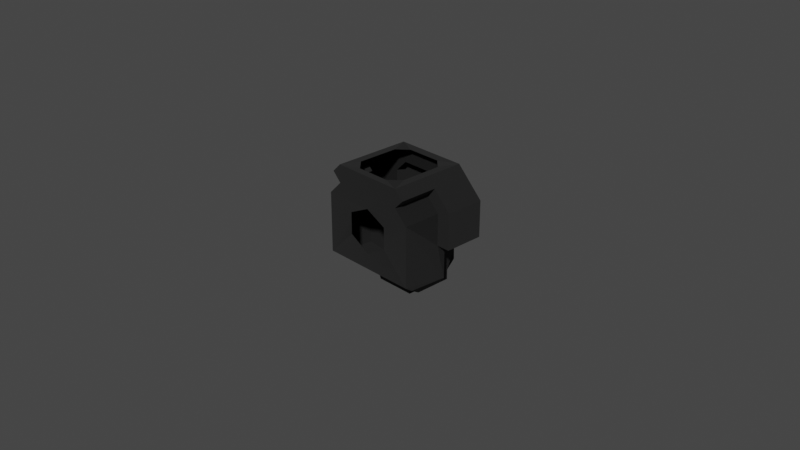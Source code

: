 # Source: landerCabinSmall.blend  (saved by Blender 3.1.7; exported with 4.5.12 LTS)
import bpy
from mathutils import Matrix  # noqa: F401  (used for matrix-valued properties, if any)

bpy.ops.wm.read_factory_settings(use_empty=True)
scene = bpy.context.scene
scene.name = 'Scene'

# ---- collections
col_collection = bpy.data.collections.new('Collection'); scene.collection.children.link(col_collection)

# ---- images (referenced by path relative to the original .blend; pixels are not part of the script)
import os
ASSET_DIR = os.environ.get("B2B_ASSET_DIR", "")  # directory of the original .blend (textures are referenced by path, not embedded)
HERE = os.path.dirname(os.path.abspath(__file__))  # packed textures are extracted next to this script under _unpacked/

def load_image(name, relpath, width, height, colorspace="sRGB"):
    """Load a texture the original file referenced (path relative to the .blend, or extracted next to this script)."""
    p = next((c for c in (os.path.join(HERE, relpath), os.path.join(ASSET_DIR, relpath)) if relpath and os.path.exists(c)), "")
    if p:
        img = bpy.data.images.load(p, check_existing=True)
        img.name = name
    else:  # same state as the original file: an image datablock whose file is absent (Cycles renders it pink)
        img = bpy.data.images.new(name, width, height)
        img.source = "FILE"
        img.filepath = "//" + (relpath or name)
    img.colorspace_settings.name = colorspace
    return img
img_ksp_s_landercan_internal_diff = load_image('ksp_s_landerCan_internal_diff', 'ksp_s_landerCan_internal_diff.dds', 1024, 1024, 'sRGB')
img_ksp_s_landercan_internal_normal = load_image('ksp_s_landerCan_internal_normal', 'ksp_s_landerCan_internal_normal.dds', 1024, 1024, 'Non-Color')

# ---- materials (node trees are filled in below, after node groups)
mat_ksp_s_landercan_internal_mat = bpy.data.materials.new('ksp_s_landerCan_internal_mat')
mat_ksp_s_landercan_internal_mat.use_transparent_shadow = False

# ---- node groups
ng_color4 = bpy.data.node_groups.new('Color4', 'ShaderNodeTree')
_s = ng_color4.interface.new_socket(name='Color', in_out='OUTPUT', socket_type='NodeSocketColor')
_s = ng_color4.interface.new_socket(name='Alpha', in_out='OUTPUT', socket_type='NodeSocketFloat')
_s = ng_color4.interface.new_socket(name='Color', in_out='INPUT', socket_type='NodeSocketColor')
_s = ng_color4.interface.new_socket(name='Alpha', in_out='INPUT', socket_type='NodeSocketFloat')
_s.min_value = 1.0
_N = ng_color4.nodes; _L = ng_color4.links
n0 = _N.new('NodeGroupInput'); n0.name = 'Group Input'; n0.location = (-403, 18)
n1 = _N.new('NodeGroupOutput'); n1.name = 'Group Output'; n1.location = (154, 24)
_L.new(n0.outputs[1], n1.inputs[1])
_L.new(n0.outputs[0], n1.inputs[0])
n1.is_active_output = True
ng_maincolor = bpy.data.node_groups.new('MainColor', 'ShaderNodeTree')
_s = ng_maincolor.interface.new_socket(name='Color', in_out='OUTPUT', socket_type='NodeSocketColor')
_s = ng_maincolor.interface.new_socket(name='Alpha', in_out='OUTPUT', socket_type='NodeSocketFloat')
_s = ng_maincolor.interface.new_socket(name='VColor', in_out='INPUT', socket_type='NodeSocketColor')
_s = ng_maincolor.interface.new_socket(name='VAlpha', in_out='INPUT', socket_type='NodeSocketFloat')
_s.min_value = 1e+04
_s = ng_maincolor.interface.new_socket(name='CColor', in_out='INPUT', socket_type='NodeSocketColor')
_s = ng_maincolor.interface.new_socket(name='CAlpha', in_out='INPUT', socket_type='NodeSocketFloat')
_s.min_value = 1.0
_s = ng_maincolor.interface.new_socket(name='TColor', in_out='INPUT', socket_type='NodeSocketColor')
_s = ng_maincolor.interface.new_socket(name='TAlpha', in_out='INPUT', socket_type='NodeSocketFloat')
_s.min_value = 1.0
_N = ng_maincolor.nodes; _L = ng_maincolor.links
n0 = _N.new('NodeGroupInput'); n0.name = 'Group Input'; n0.location = (-284, 35)
n1 = _N.new('NodeGroupOutput'); n1.name = 'Group Output'; n1.location = (332, -19)
n2 = _N.new('ShaderNodeMix'); n2.name = 'VC*CC*TC'; n2.location = (127, -33)
n2.label = 'VC*CC*TC'
n2.hide = True
n2.data_type = 'RGBA'
n2.blend_type = 'MULTIPLY'
n2.inputs[0].default_value = 1.0
n3 = _N.new('ShaderNodeMix'); n3.name = 'VC*CC'; n3.location = (-44, 33)
n3.label = 'VC*CC'
n3.hide = True
n3.data_type = 'RGBA'
n3.blend_type = 'MULTIPLY'
n3.inputs[0].default_value = 1.0
n4 = _N.new('ShaderNodeMath'); n4.name = 'VA*CA'; n4.location = (-59, -19)
n4.label = 'VA*CA'
n4.hide = True
n4.operation = 'MULTIPLY'
n4.inputs[2].default_value = 0.0
n5 = _N.new('ShaderNodeMath'); n5.name = 'VA*CA*TA'; n5.location = (130, -79)
n5.label = 'VA*CA*TA'
n5.hide = True
n5.operation = 'MULTIPLY'
n5.inputs[2].default_value = 0.0
_L.new(n0.outputs[2], n3.inputs[7])
_L.new(n0.outputs[4], n2.inputs[7])
_L.new(n2.outputs[2], n1.inputs[0])
_L.new(n3.outputs[2], n2.inputs[6])
_L.new(n0.outputs[0], n3.inputs[6])
_L.new(n0.outputs[1], n4.inputs[0])
_L.new(n0.outputs[3], n4.inputs[1])
_L.new(n4.outputs[0], n5.inputs[0])
_L.new(n0.outputs[5], n5.inputs[1])
_L.new(n5.outputs[0], n1.inputs[1])
n1.is_active_output = True
ng_standardshader = bpy.data.node_groups.new('StandardShader', 'ShaderNodeTree')
_s = ng_standardshader.interface.new_socket(name='BSDF', in_out='OUTPUT', socket_type='NodeSocketShader')
_s = ng_standardshader.interface.new_socket(name='BaseColor', in_out='INPUT', socket_type='NodeSocketColor')
_s = ng_standardshader.interface.new_socket(name='Shininess', in_out='INPUT', socket_type='NodeSocketFloat')
_s.min_value = 1e+04
_s = ng_standardshader.interface.new_socket(name='Gloss', in_out='INPUT', socket_type='NodeSocketFloat')
_s.min_value = 1e+04
_s = ng_standardshader.interface.new_socket(name='Emission', in_out='INPUT', socket_type='NodeSocketColor')
_s = ng_standardshader.interface.new_socket(name='Emission Strength', in_out='INPUT', socket_type='NodeSocketFloat')
_s.min_value = 1e+06
_s = ng_standardshader.interface.new_socket(name='Alpha', in_out='INPUT', socket_type='NodeSocketFloat')
_s.min_value = 1.0
_s = ng_standardshader.interface.new_socket(name='NormalColor', in_out='INPUT', socket_type='NodeSocketColor')
_N = ng_standardshader.nodes; _L = ng_standardshader.links
n0 = _N.new('NodeGroupOutput'); n0.name = 'Group Output'; n0.location = (555, 248)
n1 = _N.new('NodeGroupInput'); n1.name = 'Group Input'; n1.location = (-444, 74)
n2 = _N.new('ShaderNodeNormalMap'); n2.name = 'Normal Map'; n2.location = (-96, -256)
n2.hide = True
n3 = _N.new('ShaderNodeMath'); n3.name = 'Roughness'; n3.location = (-4, -2)
n3.label = 'Roughness'
n3.hide = True
n3.operation = 'SQRT'
n3.inputs[2].default_value = 0.0
n4 = _N.new('ShaderNodeMath'); n4.name = 'SpecularConv'; n4.location = (-120, 39)
n4.label = 'SpecularConv'
n4.hide = True
n4.operation = 'SQRT'
n4.inputs[2].default_value = 0.0
n5 = _N.new('ShaderNodeMath'); n5.name = 'Gloss2Rough'; n5.location = (-176, -1)
n5.label = 'Gloss2Rough'
n5.hide = True
n5.operation = 'SUBTRACT'
n5.inputs[0].default_value = 1.0
n5.inputs[2].default_value = 0.0
n6 = _N.new('ShaderNodeBsdfPrincipled'); n6.name = 'Principled BSDF'; n6.location = (226, 256)
n6.distribution = 'GGX'
n6.subsurface_method = 'BURLEY'
n6.inputs[3].default_value = 1.45
_L.new(n6.outputs[0], n0.inputs[0])
_L.new(n4.outputs[0], n6.inputs[13])
_L.new(n1.outputs[3], n6.inputs[27])
_L.new(n3.outputs[0], n6.inputs[2])
_L.new(n1.outputs[0], n6.inputs[0])
_L.new(n1.outputs[1], n4.inputs[0])
_L.new(n1.outputs[6], n2.inputs[1])
_L.new(n5.outputs[0], n3.inputs[0])
_L.new(n1.outputs[2], n5.inputs[1])
_L.new(n2.outputs[0], n6.inputs[5])
_L.new(n1.outputs[5], n6.inputs[4])
_L.new(n1.outputs[4], n6.inputs[28])
n0.is_active_output = True
ng_dxtnormal = bpy.data.node_groups.new('dxtNormal', 'ShaderNodeTree')
_s = ng_dxtnormal.interface.new_socket(name='Color', in_out='OUTPUT', socket_type='NodeSocketColor')
_s = ng_dxtnormal.interface.new_socket(name='RGB', in_out='INPUT', socket_type='NodeSocketColor')
_s = ng_dxtnormal.interface.new_socket(name='Alpha', in_out='INPUT', socket_type='NodeSocketFloat')
_s.min_value = 1e+04
_N = ng_dxtnormal.nodes; _L = ng_dxtnormal.links
n0 = _N.new('NodeReroute'); n0.name = 'Reroute'; n0.location = (396, 44)
n0.width = 100
n0.socket_idname = 'NodeSocketFloat'
n1 = _N.new('NodeReroute'); n1.name = 'Reroute.002'; n1.location = (378, 56)
n1.width = 100
n1.socket_idname = 'NodeSocketFloat'
n2 = _N.new('NodeReroute'); n2.name = 'Reroute.001'; n2.location = (376, 13)
n2.width = 100
n2.socket_idname = 'NodeSocketFloat'
n3 = _N.new('NodeGroupInput'); n3.name = 'dxtNormalInput'; n3.location = (36, 79)
n3.label = 'dxtNormalInput'
n4 = _N.new('NodeGroupOutput'); n4.name = 'dxtNormalOutput'; n4.location = (1779, 73)
n4.label = 'dxtNormalOutput'
n5 = _N.new('ShaderNodeSeparateColor'); n5.name = 'dxtNormal.separateRGB'; n5.location = (215, 54)
n5.label = 'separateRGB'
n5.width = 125
n5.hide = True
n6 = _N.new('ShaderNodeVectorMath'); n6.name = 'mul2'; n6.location = (611, 34)
n6.label = '*2'
n6.hide = True
n6.operation = 'SCALE'
n6.inputs[3].default_value = 2.0
n7 = _N.new('ShaderNodeCombineXYZ'); n7.name = 'Combine XYZ'; n7.location = (446, 34)
n7.hide = True
n8 = _N.new('ShaderNodeVectorMath'); n8.name = 'xy_dot_xy'; n8.location = (941, 34)
n8.label = 'xy . xy'
n8.hide = True
n8.operation = 'DOT_PRODUCT'
n9 = _N.new('ShaderNodeMath'); n9.name = 'subXY'; n9.location = (1106, 34)
n9.label = 'Z^2'
n9.hide = True
n9.operation = 'SUBTRACT'
n9.use_clamp = True
n9.inputs[0].default_value = 1.0
n9.inputs[2].default_value = 0.0
n10 = _N.new('ShaderNodeMath'); n10.name = 'sqrtZ2'; n10.location = (1271, 34)
n10.label = 'Z = sqrt(1-X^2-Y^2)'
n10.hide = True
n10.operation = 'SQRT'
n10.inputs[2].default_value = 0.0
n11 = _N.new('ShaderNodeCombineColor'); n11.name = 'Combine RGB'; n11.location = (1593, 53)
n11.hide = True
n12 = _N.new('ShaderNodeMath'); n12.name = 'zToBlue'; n12.location = (1436, 34)
n12.label = 'Z to Blue'
n12.hide = True
n12.operation = 'MULTIPLY_ADD'
n13 = _N.new('ShaderNodeVectorMath'); n13.name = 'sub1'; n13.location = (776, 34)
n13.label = '-1'
n13.hide = True
n13.operation = 'SUBTRACT'
n13.inputs[1].default_value = (1.0, 1.0, 0.0)
_L.new(n3.outputs[0], n5.inputs[0])
_L.new(n5.outputs[1], n0.inputs[0])
_L.new(n3.outputs[1], n2.inputs[0])
_L.new(n2.outputs[0], n1.inputs[0])
_L.new(n1.outputs[0], n11.inputs[0])
_L.new(n11.outputs[0], n4.inputs[0])
_L.new(n7.outputs[0], n6.inputs[0])
_L.new(n6.outputs[0], n13.inputs[0])
_L.new(n9.outputs[0], n10.inputs[0])
_L.new(n10.outputs[0], n12.inputs[0])
_L.new(n12.outputs[0], n11.inputs[2])
_L.new(n0.outputs[0], n7.inputs[1])
_L.new(n2.outputs[0], n7.inputs[0])
_L.new(n0.outputs[0], n11.inputs[1])
_L.new(n13.outputs[0], n8.inputs[0])
_L.new(n13.outputs[0], n8.inputs[1])
_L.new(n8.outputs[1], n9.inputs[1])
n4.is_active_output = True

# ---- material node trees
mat_ksp_s_landercan_internal_mat.use_nodes = True; mat_ksp_s_landercan_internal_mat.node_tree.nodes.clear()
_N = mat_ksp_s_landercan_internal_mat.node_tree.nodes; _L = mat_ksp_s_landercan_internal_mat.node_tree.links
n0 = _N.new('ShaderNodeVertexColor'); n0.name = 'Vertex Color'; n0.location = (-88, -138)
n0.hide = True
n1 = _N.new('ShaderNodeTexImage'); n1.name = '_MainTex'; n1.location = (-200, -238)
n1.label = '_MainTex'
n1.hide = True
n1.image = img_ksp_s_landercan_internal_diff
n2 = _N.new('ShaderNodeTexImage'); n2.name = '_BumpMap'; n2.location = (-188, -311)
n2.label = '_BumpMap'
n2.hide = True
n2.image = img_ksp_s_landercan_internal_normal
n3 = _N.new('ShaderNodeUVMap'); n3.name = 'UV Map'; n3.location = (-398, -256)
n4 = _N.new('ShaderNodeOutputMaterial'); n4.name = 'Material Output'; n4.location = (730, -26)
n5 = _N.new('ShaderNodeGroup'); n5.name = '_Color'; n5.location = (-87, -190)
n5.label = '_Color'
n5.hide = True
n5.node_tree = ng_color4
n5.inputs[0].default_value = (1.0, 1.0, 1.0, 1.0)
n5.inputs[1].default_value = 1.0
n6 = _N.new('ShaderNodeGroup'); n6.name = 'MainColor'; n6.location = (104, -41)
n6.node_tree = ng_maincolor
n7 = _N.new('ShaderNodeGroup'); n7.name = 'StandardShader'; n7.location = (489, -47)
n7.node_tree = ng_standardshader
n7.inputs[3].default_value = (0.0, 0.0, 0.0, 1.0)
n7.inputs[4].default_value = 1.0
n8 = _N.new('ShaderNodeValue'); n8.name = '_Shininess'; n8.location = (289, -30)
n8.label = '_Shininess'
n8.hide = True
n8.outputs[0].default_value = 0.5844
n9 = _N.new('ShaderNodeGroup'); n9.name = 'dxtNormal'; n9.location = (104, -318)
n9.hide = True
n9.node_tree = ng_dxtnormal
n10 = _N.new('ShaderNodeValue'); n10.name = '_Opacity'; n10.location = (277, -211)
n10.label = '_Opacity'
n10.hide = True
n10.outputs[0].default_value = 1.0
_L.new(n2.outputs[0], n9.inputs[0])
_L.new(n2.outputs[1], n9.inputs[1])
_L.new(n5.outputs[0], n6.inputs[2])
_L.new(n5.outputs[1], n6.inputs[3])
_L.new(n6.outputs[0], n7.inputs[0])
_L.new(n6.outputs[1], n7.inputs[2])
_L.new(n3.outputs[0], n1.inputs[0])
_L.new(n1.outputs[0], n6.inputs[4])
_L.new(n1.outputs[1], n6.inputs[5])
_L.new(n7.outputs[0], n4.inputs[0])
_L.new(n3.outputs[0], n2.inputs[0])
_L.new(n0.outputs[0], n6.inputs[0])
_L.new(n0.outputs[1], n6.inputs[1])
_L.new(n8.outputs[0], n7.inputs[1])
_L.new(n9.outputs[0], n7.inputs[6])
_L.new(n10.outputs[0], n7.inputs[5])
n4.is_active_output = True

# ---- world
world_world = bpy.data.worlds.new('World'); scene.world = world_world
world_world.use_nodes = True; world_world.node_tree.nodes.clear()
_N = world_world.node_tree.nodes; _L = world_world.node_tree.links
n0 = _N.new('ShaderNodeOutputWorld'); n0.name = 'World Output'; n0.location = (300, 300)
n1 = _N.new('ShaderNodeBackground'); n1.name = 'Background'; n1.location = (10, 300)
n1.inputs[0].default_value = (0.05088, 0.05088, 0.05088, 1.0)
_L.new(n1.outputs[0], n0.inputs[0])
n0.is_active_output = True
world_world.color = (0.05088, 0.05088, 0.05088)
world_world.use_sun_shadow = False
world_world.sun_shadow_jitter_overblur = 0.0

# ---- cameras
cam_camera = bpy.data.cameras.new('Camera')
cam_camera.clip_end = 100.0
cam_camera.ortho_scale = 7.314

# ---- meshes
me_obj_base = bpy.data.meshes.new('obj_base')
me_obj_base.from_pydata([(0.1897, 0.3498, 0.6), (-0.31, 0.23, 0.6), (-0.31, -0.23, 0.6), (0.19, -0.34, 0.6), (0.4, 0.0, 0.4), (0.55, 0.0, -0.1), (-0.7, -0.44, 0.3), (-0.5, 0.0, 0.5), (-0.7, 0.0, 0.3), (-0.4, -0.44, 0.6), (-0.5, 0.43, 0.5), (-0.24, -0.38, -0.75), (0.4, 0.43, 0.6), (0.31, 0.23, 0.6), (-0.19, 0.35, 0.6), (0.31, -0.23, 0.6), (-0.19, -0.34, 0.6), (-0.2384, 0.43, -0.1109), (0.2384, 0.43, -0.1109), (-0.22, 0.06, -0.76), (0.24, -0.38, -0.75), (0.22, 0.06, -0.76), (-0.4, -0.25, -0.65), (-0.4, 0.11, -0.65), (-0.22, 0.09, -0.65), (-0.24, -0.56, -0.3), (-0.4, -0.56, -0.3), (-0.4, -0.4, -0.3), (-0.24, -0.3, -0.65), (0.55, -0.1, -0.5), (0.4, -0.25, -0.1), (0.24, -0.3, -0.65), (0.24, -0.56, -0.3), (0.7, 0.0, 0.3), (0.5, 0.0, 0.5), (0.7, -0.44, 0.3), (0.4, -0.4, -0.3), (0.4, -0.3, -0.55), (0.4, -0.25, -0.65), (0.2451, -0.56, -0.57), (-0.2443, -0.56, -0.57), (0.4, -0.56, -0.3), (0.5, -0.56, 0.25), (0.37, -0.56, 0.38), (0.22, 0.09, -0.65), (-0.4, -0.3, -0.55), (-0.24, -0.3, -0.55), (0.24, -0.4, -0.3), (-0.24, -0.4, -0.3), (-0.4, -0.56, -0.1), (-0.4, -0.3, -0.65), (0.4, -0.56, -0.1), (0.5, -0.44, -0.1), (0.5, -0.56, -0.1), (0.55, -0.1, -0.1), (0.7, 0.0, -0.1), (-0.55, 0.0, -0.1), (0.7, -0.44, -0.1), (0.4, -0.44, 0.6), (-0.5, -0.44, 0.25), (0.37, -0.44, 0.38), (-0.37, -0.56, 0.38), (-0.37, -0.44, 0.38), (0.5, -0.44, 0.25), (-0.5, -0.56, 0.25), (-0.5, -0.56, -0.1), (0.24, -0.3, -0.55), (0.4, -0.3, -0.65), (0.4, 0.11, -0.65), (-0.4, 0.0, 0.4), (0.2384, 0.43, 0.1331), (-0.4, 0.43, 0.4), (-0.4, 0.43, 0.6), (0.55, 0.35, -0.4759), (0.55, 0.0, 0.25), (0.5, 0.43, 0.5), (-0.2384, 0.43, 0.1331), (-0.55, 0.0, 0.25), (-0.55, -0.1, -0.5), (-0.55, 0.35, -0.4759), (0.4, 0.43, 0.4), (-0.4, -0.25, -0.1), (-0.55, -0.1, -0.1), (-0.7, -0.44, -0.1), (-0.5, -0.44, -0.1), (-0.7, 0.0, -0.1), (-0.55, 0.43, -0.42), (0.55, 0.43, -0.42), (0.55, 0.43, 0.25), (-0.55, 0.43, 0.25), (0.0, 0.43, 0.25), (0.0, 0.43, -0.245)], [], [(74, 33, 4), (33, 34, 4), (33, 74, 55), (74, 5, 55), (8, 7, 6), (7, 9, 6), (72, 9, 7), (10, 72, 7), (13, 0, 12), (12, 0, 14), (72, 12, 14), (14, 1, 72), (13, 12, 58), (15, 13, 58), (3, 15, 58), (58, 9, 3), (9, 16, 3), (2, 16, 9), (9, 72, 2), (72, 1, 2), (39, 20, 11), (40, 39, 11), (21, 19, 11), (11, 20, 21), (24, 68, 23), (25, 48, 26), (48, 27, 26), (54, 29, 38), (30, 54, 38), (31, 21, 20), (66, 31, 20), (20, 39, 66), (39, 47, 66), (47, 39, 32), (34, 33, 58), (33, 35, 58), (34, 58, 12), (75, 34, 12), (30, 37, 36), (51, 30, 36), (41, 51, 36), (67, 37, 30), (38, 67, 30), (39, 40, 32), (40, 25, 32), (32, 25, 49), (49, 25, 26), (51, 32, 49), (49, 61, 51), (61, 43, 51), (41, 32, 51), (64, 61, 49), (65, 64, 49), (43, 42, 51), (51, 42, 53), (19, 24, 28), (44, 21, 31), (44, 24, 19, 21), (27, 48, 45), (48, 46, 45), (47, 32, 36), (32, 41, 36), (11, 28, 46), (46, 40, 11), (48, 40, 46), (25, 40, 48), (28, 11, 19), (27, 81, 26), (81, 49, 26), (45, 81, 27), (22, 81, 45), (50, 22, 45), (53, 52, 51), (52, 30, 51), (54, 30, 52), (57, 54, 52), (54, 57, 5), (57, 55, 5), (77, 8, 56), (8, 85, 56), (8, 77, 7), (77, 69, 7), (52, 63, 57), (63, 35, 57), (63, 60, 35), (60, 58, 35), (62, 59, 9), (59, 6, 9), (6, 59, 83), (59, 84, 83), (60, 43, 62), (43, 61, 62), (62, 61, 59), (61, 64, 59), (52, 53, 63), (53, 42, 63), (59, 64, 84), (64, 65, 84), (63, 42, 60), (42, 43, 60), (60, 62, 9, 58), (50, 45, 28), (45, 46, 28), (37, 67, 66), (67, 31, 66), (37, 66, 36), (66, 47, 36), (31, 38, 44), (38, 68, 44), (22, 50, 28, 24, 23), (38, 31, 67), (7, 69, 10), (69, 71, 10), (89, 71, 77), (71, 69, 77), (76, 90, 89), (71, 89, 90, 88), (80, 71, 88), (80, 10, 71), (75, 10, 80), (72, 10, 75), (12, 72, 75), (87, 73, 88), (88, 5, 74), (54, 5, 73, 29), (4, 34, 80), (34, 75, 80), (77, 56, 89), (56, 78, 89), (86, 89, 78), (79, 86, 78), (82, 78, 56), (88, 74, 80), (74, 4, 80), (22, 23, 78), (73, 68, 38, 29), (78, 82, 81), (22, 78, 81), (84, 81, 83), (81, 82, 83), (83, 82, 56), (85, 83, 56), (84, 65, 81), (65, 49, 81), (6, 83, 8), (83, 85, 8), (33, 55, 35), (55, 57, 35), (73, 5, 88), (68, 24, 44), (86, 79, 23, 68, 73, 87), (23, 79, 78), (18, 91, 17, 86, 87), (70, 18, 87, 88), (70, 88, 90), (17, 76, 89, 86)])
_uv = me_obj_base.uv_layers.new(name='UVMap')
_uv.uv.foreach_set('vector', [0.3667, 0.9109, 0.3277, 0.924, 0.4058, 0.9498, 0.3277, 0.924, 0.3799, 0.9759, 0.4058, 0.9498, 0.3277, 0.924, 0.3667, 0.9109, 0.3274, 0.82, 0.3667, 0.9109, 0.3664, 0.8199, 0.3274, 0.82, 0.6184, 0.1801, 0.5332, 0.1801, 0.6184, 0.04761, 0.5332, 0.1801, 0.4906, 0.04761, 0.6184, 0.04761, 0.4906, 0.3095, 0.4906, 0.04761, 0.5332, 0.1801, 0.5332, 0.3095, 0.4906, 0.3095, 0.5332, 0.1801, 0.2829, 0.2643, 0.295, 0.2764, 0.2498, 0.3095, 0.2498, 0.3095, 0.313, 0.2854, 0.4274, 0.2854, 0.4906, 0.3095, 0.2498, 0.3095, 0.4274, 0.2854, 0.4455, 0.2764, 0.4575, 0.2643, 0.4906, 0.3095, 0.2769, 0.2493, 0.2498, 0.3095, 0.2498, 0.04761, 0.2769, 0.1108, 0.2769, 0.2493, 0.2498, 0.04761, 0.295, 0.08373, 0.2829, 0.09578, 0.2498, 0.04761, 0.2498, 0.04761, 0.4906, 0.04761, 0.313, 0.07771, 0.4906, 0.04761, 0.4274, 0.07771, 0.313, 0.07771, 0.4575, 0.09578, 0.4485, 0.08373, 0.4906, 0.04761, 0.4906, 0.04761, 0.4906, 0.3095, 0.4636, 0.1108, 0.4906, 0.3095, 0.4636, 0.2493, 0.4636, 0.1108, 0.1545, 0.7291, 0.1545, 0.753, 0.04246, 0.753, 0.04246, 0.7291, 0.1545, 0.7291, 0.04246, 0.753, 0.1787, 0.836, 0.01826, 0.8359, 0.1785, 0.8211, 0.1785, 0.8211, 0.1945, 0.8211, 0.1787, 0.836, 0.655, 0.6728, 0.6483, 0.6829, 0.6483, 0.6279, 0.7668, 0.9974, 0.8366, 0.9974, 0.7668, 0.9276, 0.8366, 0.9974, 0.8366, 0.9276, 0.7668, 0.9276, 0.9705, 0.1845, 0.8405, 0.1845, 0.7582, 0.09263, 0.9965, 0.09263, 0.9705, 0.1845, 0.7582, 0.09263, 0.7214, 0.4877, 0.1787, 0.836, 0.7552, 0.4481, 0.7395, 0.5235, 0.7394, 0.4876, 0.8113, 0.4946, 0.8113, 0.4946, 0.8114, 0.5557, 0.7395, 0.5235, 0.8114, 0.5557, 0.7756, 0.6133, 0.7395, 0.5235, 0.7756, 0.6133, 0.8114, 0.5557, 0.8331, 0.6131, 0.2073, 0.1801, 0.1221, 0.1801, 0.2498, 0.04761, 0.1221, 0.1801, 0.1221, 0.04761, 0.2498, 0.04761, 0.2073, 0.1801, 0.2498, 0.04761, 0.2498, 0.3095, 0.2073, 0.3095, 0.2073, 0.1801, 0.2498, 0.3095, 0.322, 0.796, 0.3046, 0.96, 0.2677, 0.8691, 0.2091, 0.7966, 0.322, 0.796, 0.2677, 0.8691, 0.2094, 0.8694, 0.2091, 0.7966, 0.2677, 0.8691, 0.3048, 0.9964, 0.3046, 0.96, 0.322, 0.796, 0.323, 0.9963, 0.3048, 0.9964, 0.322, 0.796, 0.6213, 0.6369, 0.5403, 0.6369, 0.6213, 0.6861, 0.5403, 0.6369, 0.5403, 0.6861, 0.6213, 0.6861, 0.6503, 0.715, 0.5114, 0.715, 0.4651, 0.7727, 0.4651, 0.7727, 0.5114, 0.715, 0.4651, 0.715, 0.6965, 0.7727, 0.6503, 0.715, 0.4651, 0.7727, 0.4651, 0.7727, 0.5259, 0.9117, 0.6965, 0.7727, 0.5259, 0.9117, 0.6358, 0.9117, 0.6965, 0.7727, 0.6965, 0.715, 0.6503, 0.715, 0.6965, 0.7727, 0.4362, 0.8741, 0.4738, 0.9117, 0.4651, 0.7727, 0.4362, 0.7728, 0.4362, 0.8741, 0.4651, 0.7727, 0.6358, 0.9117, 0.7255, 0.8741, 0.6965, 0.7727, 0.6965, 0.7727, 0.7255, 0.8741, 0.7255, 0.7728, 0.9972, 0.8456, 0.9624, 0.8456, 0.9406, 0.7107, 0.8709, 0.6492, 0.836, 0.6492, 0.8926, 0.5143, 0.8709, 0.6492, 0.9624, 0.8456, 0.01826, 0.8359, 0.836, 0.6492, 0.8366, 0.9276, 0.8366, 0.9974, 0.954, 0.9276, 0.8366, 0.9974, 0.954, 0.9974, 0.954, 0.9276, 0.8367, 0.9975, 0.7669, 0.9975, 0.8367, 0.9277, 0.7669, 0.9975, 0.7669, 0.9277, 0.8367, 0.9277, 0.7684, 0.4524, 0.7395, 0.4882, 0.7393, 0.5242, 0.7393, 0.5242, 0.811, 0.5568, 0.8113, 0.4957, 0.7749, 0.6141, 0.811, 0.5568, 0.7393, 0.5242, 0.8323, 0.6144, 0.811, 0.5568, 0.7749, 0.6141, 0.9406, 0.7107, 0.1785, 0.8211, 0.9972, 0.8456, 0.267, 0.8686, 0.3216, 0.7957, 0.2088, 0.8687, 0.3216, 0.7957, 0.2087, 0.7958, 0.2088, 0.8687, 0.3036, 0.9596, 0.3216, 0.7957, 0.267, 0.8686, 0.3218, 0.996, 0.3216, 0.7957, 0.3036, 0.9596, 0.3036, 0.996, 0.3218, 0.996, 0.3036, 0.9596, 0.2089, 0.7602, 0.2526, 0.7599, 0.2091, 0.7966, 0.2526, 0.7599, 0.322, 0.796, 0.2091, 0.7966, 0.3763, 0.7411, 0.322, 0.796, 0.2526, 0.7599, 0.2522, 0.6871, 0.3763, 0.7411, 0.2526, 0.7599, 0.3763, 0.7411, 0.2522, 0.6871, 0.4127, 0.7409, 0.2522, 0.6871, 0.4124, 0.6863, 0.4127, 0.7409, 0.3666, 0.911, 0.3276, 0.924, 0.3667, 0.82, 0.3276, 0.924, 0.3276, 0.82, 0.3667, 0.82, 0.3276, 0.924, 0.3666, 0.911, 0.3796, 0.976, 0.3666, 0.911, 0.4057, 0.95, 0.3796, 0.976, 0.4323, 0.7905, 0.4323, 0.8933, 0.3736, 0.7905, 0.4323, 0.8933, 0.3736, 0.908, 0.3736, 0.7905, 0.4323, 0.8933, 0.4705, 0.9314, 0.3736, 0.908, 0.4705, 0.9314, 0.4617, 0.9961, 0.3736, 0.908, 0.6878, 0.9314, 0.726, 0.8933, 0.6966, 0.9961, 0.726, 0.8933, 0.7847, 0.908, 0.6966, 0.9961, 0.7847, 0.908, 0.726, 0.8933, 0.7847, 0.7905, 0.726, 0.8933, 0.726, 0.7905, 0.7847, 0.7905, 0.2411, 0.0223, 0.2411, 0.002182, 0.3686, 0.0223, 0.2411, 0.002182, 0.3685, 0.002183, 0.3686, 0.0223, 0.4289, 0.04242, 0.4289, 0.002179, 0.4906, 0.04241, 0.4289, 0.002179, 0.4906, 0.002174, 0.4906, 0.04241, 0.001744, 0.0424, 0.001748, 0.002161, 0.1191, 0.04241, 0.001748, 0.002161, 0.1191, 0.002172, 0.1191, 0.04241, 0.4906, 0.04241, 0.4906, 0.002174, 0.6079, 0.0424, 0.4906, 0.002174, 0.6079, 0.002161, 0.6079, 0.0424, 0.1191, 0.04241, 0.1191, 0.002172, 0.1808, 0.04242, 0.1191, 0.002172, 0.1808, 0.002178, 0.1808, 0.04242, 0.5233, 0.9138, 0.6349, 0.9314, 0.6966, 0.9961, 0.4617, 0.9961, 0.9977, 0.9277, 0.954, 0.9276, 0.9976, 0.9974, 0.954, 0.9276, 0.954, 0.9974, 0.9976, 0.9974, 0.9542, 0.9277, 0.9978, 0.9277, 0.9542, 0.9975, 0.9978, 0.9277, 0.9978, 0.9975, 0.9542, 0.9975, 0.9542, 0.9277, 0.9542, 0.9975, 0.8367, 0.9277, 0.9542, 0.9975, 0.8367, 0.9975, 0.8367, 0.9277, 0.7689, 0.6346, 0.7689, 0.6279, 0.6549, 0.6347, 0.7689, 0.6279, 0.6482, 0.6279, 0.6549, 0.6347, 0.3218, 0.996, 0.3036, 0.996, 0.769, 0.6816, 0.655, 0.6728, 0.6483, 0.6279, 0.7689, 0.6279, 0.7689, 0.6346, 0.7857, 0.6279, 0.6851, 0.1867, 0.6851, 0.2342, 0.5409, 0.1868, 0.6851, 0.2342, 0.5409, 0.2342, 0.5409, 0.1868, 0.5409, 0.3053, 0.5409, 0.2342, 0.6851, 0.3053, 0.5409, 0.2342, 0.6851, 0.2342, 0.6851, 0.3053, 0.5135, 0.5309, 0.3702, 0.4149, 0.5358, 0.5202, 0.4906, 0.3697, 0.5358, 0.4149, 0.3702, 0.4149, 0.2047, 0.4149, 0.2498, 0.3697, 0.4906, 0.3697, 0.2047, 0.4149, 0.2498, 0.3697, 0.5207, 0.3396, 0.4906, 0.3697, 0.2197, 0.3396, 0.5207, 0.3396, 0.2498, 0.3697, 0.4906, 0.3095, 0.5207, 0.3396, 0.2197, 0.3396, 0.2498, 0.3095, 0.4906, 0.3095, 0.2197, 0.3396, 0.5409, 0.53, 0.5845, 0.5434, 0.5845, 0.4428, 0.5409, 0.4227, 0.6851, 0.4227, 0.6851, 0.3053, 0.9705, 0.1845, 0.4127, 0.7409, 0.5677, 0.5568, 0.8405, 0.1845, 0.6851, 0.2342, 0.6851, 0.1868, 0.5409, 0.2342, 0.6851, 0.1868, 0.5409, 0.1868, 0.5409, 0.2342, 0.6851, 0.3053, 0.6852, 0.4227, 0.5409, 0.3053, 0.6852, 0.4227, 0.5846, 0.4428, 0.541, 0.4227, 0.541, 0.53, 0.541, 0.4227, 0.5846, 0.4428, 0.5846, 0.5434, 0.541, 0.53, 0.5846, 0.4428, 0.7187, 0.4428, 0.5846, 0.4428, 0.6852, 0.4227, 0.5409, 0.3053, 0.6851, 0.3053, 0.5409, 0.2342, 0.6851, 0.3053, 0.6851, 0.2342, 0.5409, 0.2342, 0.769, 0.6279, 0.6483, 0.6279, 0.7187, 0.5568, 0.5677, 0.5568, 0.6482, 0.6279, 0.7689, 0.6279, 0.7186, 0.5568, 0.8405, 0.09263, 0.9705, 0.09263, 0.9965, 0.000719, 0.7582, 0.000719, 0.8405, 0.09263, 0.9965, 0.000719, 0.2523, 0.7594, 0.3216, 0.7957, 0.2522, 0.6865, 0.3216, 0.7957, 0.3761, 0.741, 0.2522, 0.6865, 0.2522, 0.6865, 0.3761, 0.741, 0.4125, 0.7409, 0.4124, 0.6863, 0.2522, 0.6865, 0.4125, 0.7409, 0.2523, 0.7594, 0.2086, 0.7594, 0.3216, 0.7957, 0.2086, 0.7594, 0.2087, 0.7958, 0.3216, 0.7957, 0.6184, 0.04761, 0.7388, 0.04761, 0.6184, 0.1801, 0.7388, 0.04761, 0.7388, 0.1801, 0.6184, 0.1801, 0.1221, 0.1801, 0.001709, 0.1801, 0.1221, 0.04761, 0.001709, 0.1801, 0.00171, 0.04761, 0.1221, 0.04761, 0.5677, 0.5568, 0.4127, 0.7409, 0.5409, 0.4227, 0.6483, 0.6829, 0.655, 0.6728, 0.6549, 0.6728, 0.541, 0.53, 0.5846, 0.5434, 0.6483, 0.6279, 0.6482, 0.6279, 0.5677, 0.5568, 0.5409, 0.53, 0.6483, 0.6279, 0.5678, 0.5568, 0.7187, 0.5568, 0.227, 0.6059, 0.3702, 0.6059, 0.5135, 0.6059, 0.5358, 0.6165, 0.2047, 0.6165, 0.227, 0.5309, 0.227, 0.6059, 0.2047, 0.6165, 0.2047, 0.5202, 0.227, 0.5309, 0.2047, 0.5202, 0.3702, 0.4149, 0.5135, 0.6059, 0.5135, 0.5309, 0.5358, 0.5202, 0.5358, 0.6165])
me_obj_base.materials.append(mat_ksp_s_landercan_internal_mat)
me_obj_base.use_remesh_fix_poles = True
me_obj_base.use_remesh_preserve_attributes = False
me_obj_base.update()
me_obj_base.normals_split_custom_set([tuple(v) for v in zip(*[iter([0.0, -1.0, 0.0, 0.0, -1.0, 0.0, 0.0, -1.0, 0.0, 0.0, -1.0, 0.0, 0.0, -1.0, 0.0, 0.0, -1.0, 0.0, 0.0, -1.0, 0.0, 0.0, -1.0, 0.0, 0.0, -1.0, 0.0, 0.0, -1.0, 0.0, 0.0, -1.0, 0.0, 0.0, -1.0, 0.0, 0.7071, 0.0, -0.7071, 0.7071, 0.0, -0.7071, 0.7071, 0.0, -0.7071, 0.7071, 0.0, -0.7071, 0.7071, 0.0, -0.7071, 0.7071, 0.0, -0.7071, 0.7071, 0.0, -0.7071, 0.7071, 0.0, -0.7071, 0.7071, 0.0, -0.7071, 0.7071, 0.0, -0.7071, 0.7071, 0.0, -0.7071, 0.7071, 0.0, -0.7071, -2.138e-07, 0.0, -1.0, -2.138e-07, 0.0, -1.0, -2.138e-07, 0.0, -1.0, 0.0, 0.0, -1.0, 0.0, 0.0, -1.0, 0.0, 0.0, -1.0, 0.0, 0.0, -1.0, 0.0, 0.0, -1.0, 0.0, 0.0, -1.0, 0.0, 0.0, -1.0, 0.0, 0.0, -1.0, 0.0, 0.0, -1.0, -1.522e-06, 0.0, -1.0, -1.522e-06, 0.0, -1.0, -1.522e-06, 0.0, -1.0, 1.44e-06, 0.0, -1.0, 1.44e-06, 0.0, -1.0, 1.44e-06, 0.0, -1.0, 0.0, 0.0, -1.0, 0.0, 0.0, -1.0, 0.0, 0.0, -1.0, 0.0, 0.0, -1.0, 0.0, 0.0, -1.0, 0.0, 0.0, -1.0, 0.0, 0.0, -1.0, 0.0, 0.0, -1.0, 0.0, 0.0, -1.0, -2.123e-07, 0.0, -1.0, -2.123e-07, 0.0, -1.0, -2.123e-07, 0.0, -1.0, 0.0, 0.0, -1.0, 0.0, 0.0, -1.0, 0.0, 0.0, -1.0, 0.0, 0.0, -1.0, 0.0, 0.0, -1.0, 0.0, 0.0, -1.0, 0.0, 0.7071, 0.7071, 0.0, 0.7071, 0.7071, 0.0, 0.7071, 0.7071, 0.0, 0.7071, 0.7071, 0.0, 0.7071, 0.7071, 0.0, 0.7071, 0.7071, 5.762e-05, 0.2682, 0.9634, -7.378e-06, 0.2681, 0.9634, -3.125e-05, 0.2681, 0.9634, -3.45e-05, 0.2681, 0.9634, 8.86e-06, 0.2681, 0.9634, 2.585e-05, 0.2681, 0.9634, 0.0, 0.0, 1.0, 0.0, 0.0, 1.0, 0.0, 0.0, 1.0, 0.0, 0.0, 1.0, 0.0, 0.0, 1.0, 0.0, 0.0, 1.0, 0.0, 0.0, 1.0, 0.0, 0.0, 1.0, 0.0, 0.0, 1.0, -0.7071, 0.7071, 0.0, -0.7071, 0.7071, 0.0, -0.7071, 0.7071, 0.0, -0.7071, 0.7071, 0.0, -0.7071, 0.7071, 0.0, -0.7071, 0.7071, 0.0, -0.9978, -0.04389, 0.04943, -0.9836, 0.1599, -0.08333, -0.997, -0.05177, 0.05832, -1.0, 0.0, 0.0, -1.0, -0.003542, -0.001038, -1.0, 0.0, 0.0, -1.0, -2.54e-05, 1.559e-05, -1.0, -2.572e-05, 1.477e-05, -1.0, -2.388e-05, 1.939e-05, -1.0, 1.263e-05, 4.92e-06, -1.0, 1.268e-05, 4.807e-06, -1.0, 1.231e-05, 5.74e-06, -1.0, -9.686e-08, -2.428e-05, -1.0, 0.0, -2.428e-05, -1.0, 8.973e-07, -2.428e-05, -0.7071, 0.0, -0.7071, -0.7071, 0.0, -0.7071, -0.7071, 0.0, -0.7071, -0.7071, 0.0, -0.7071, -0.7071, 0.0, -0.7071, -0.7071, 0.0, -0.7071, -0.7071, 0.0, -0.7071, -0.7071, 0.0, -0.7071, -0.7071, 0.0, -0.7071, -0.7071, 0.0, -0.7071, -0.7071, 0.0, -0.7071, -0.7071, 0.0, -0.7071, -1.0, 0.0, 0.0, -1.0, 0.0, 0.0, -1.0, 0.0, 0.0, -1.0, 0.0, 0.0, -1.0, 0.0, 0.0, -1.0, 0.0, 0.0, -1.0, 0.0, 0.0, -1.0, 0.0, 0.0, -1.0, 0.0, 0.0, -1.0, -5.96e-06, 0.0, -1.0, -5.96e-06, 0.0, -1.0, -5.96e-06, 0.0, -1.0, 0.0, 0.0, -1.0, 0.0, 0.0, -1.0, 0.0, 0.0, 0.0, 1.0, 0.0, 0.0, 1.0, 0.0, 0.0, 1.0, 0.0, 0.0, 1.0, 0.0, 0.0, 1.0, 0.0, 0.0, 1.0, 0.0, 0.0, 1.0, -1.552e-07, 0.0, 1.0, -1.552e-07, 0.0, 1.0, -1.552e-07, 0.0, 1.0, 0.0, 0.0, 1.0, 0.0, 0.0, 1.0, 0.0, 0.0, 1.0, 3.725e-07, 0.0, 1.0, 3.725e-07, 0.0, 1.0, 3.725e-07, 0.0, 1.0, -1.552e-07, 0.0, 1.0, -1.552e-07, 0.0, 1.0, -1.552e-07, 0.0, 1.0, 8.39e-08, 0.0, 1.0, 8.39e-08, 0.0, 1.0, 8.39e-08, 0.0, 1.0, 0.0, 0.0, 1.0, 0.0, 0.0, 1.0, 0.0, 0.0003546, 1.0, 0.0003224, 0.0003547, 1.0, 0.0003224, 0.0, 1.0, -1.274e-07, 0.0003547, 1.0, 0.0003225, 0.0003547, 1.0, 0.0003225, 0.0, 1.0, 0.0, 0.0, 1.0, -1.274e-07, 0.0005241, 1.0, -0.0004193, 0.0, 1.0, -1.274e-07, 0.0, 1.0, 0.0, 0.0005241, 1.0, -0.0004192, 0.0005241, 1.0, -0.0004193, 1.0, -3.444e-05, 1.524e-05, 1.0, -3.608e-05, 9.252e-06, 1.0, -3.702e-05, 5.826e-06, -1.0, -3.569e-05, 1.049e-05, -1.0, -3.683e-05, 6.319e-06, -1.0, -3.623e-05, 8.55e-06, -0.005098, -0.947, 0.3211, 0.005098, -0.947, 0.3211, -0.2461, -0.9361, 0.2514, -0.00149, -0.979, 0.2039, 0.0, 0.9285, 0.3714, 0.0, 0.9285, 0.3714, 0.0, 0.9285, 0.3714, 0.0, 0.9285, 0.3714, 0.0, 0.9285, 0.3714, 0.0, 0.9285, 0.3714, 0.0, 0.0, 1.0, 0.0, 0.0, 1.0, 0.0, 0.0, 1.0, 0.0, 0.0, 1.0, 0.0, 0.0, 1.0, 0.0, 0.0, 1.0, 1.0, -0.003302, 0.0008254, 1.0, -0.003535, 0.0008836, 1.0, 0.0, 0.0, 1.0, -1.679e-05, -4.17e-06, 1.0, -0.000826, 0.0005579, 1.0, 3.058e-05, -1.483e-05, 1.0, -0.001156, 0.0007823, 1.0, -0.0007773, 0.000541, 1.0, -2.111e-05, -8.484e-06, 1.0, -0.001145, 0.0007615, 1.0, -0.0007987, 0.0005417, 1.0, -0.001145, 0.0007615, 0.9975, -0.07022, 0.0023, 0.9659, 0.1453, 0.2144, 0.9947, -0.003412, 0.1025, 1.0, 0.0, 0.0, 1.0, 0.0, 0.0, 1.0, 0.0, 0.0, 1.0, 0.0, 0.0, 1.0, 0.0, 0.0, 1.0, 0.0, 0.0, 1.0, 0.0, 0.0, 1.0, 0.0, 0.0, 1.0, 0.0, 0.0, 1.0, -1.084e-06, 0.0, 1.0, -1.084e-06, 0.0, 1.0, -1.084e-06, 0.0, 1.0, 0.0, 0.0, 1.0, 0.0, 0.0, 1.0, 0.0, 0.0, 0.0, 0.0, 1.0, 0.0, 0.0, 1.0, 0.0, 0.0, 1.0, -1.202e-07, 0.0, 1.0, -1.202e-07, 0.0, 1.0, -1.202e-07, 0.0, 1.0, 8.564e-08, 0.0, 1.0, 8.564e-08, 0.0, 1.0, 8.564e-08, 0.0, 1.0, 0.0, 0.0, 1.0, 0.0, 0.0, 1.0, 0.0, 0.0, 1.0, -4.967e-07, 0.0, 1.0, -4.967e-07, 0.0, 1.0, -4.967e-07, 0.0, 1.0, 0.0, 0.0, 1.0, 0.0, 0.0, 1.0, 0.0, 0.0, 1.0, 0.0, -1.0, 0.0, 0.0, -1.0, 0.0, 0.0, -1.0, 0.0, 0.0, -1.0, 0.0, 0.0, -1.0, 0.0, 0.0, -1.0, 0.0, 0.0, -1.0, 0.0, 0.0, -1.0, 0.0, 0.0, -1.0, 0.0, 0.0, -1.0, 0.0, 0.0, -1.0, 0.0, 0.0, -1.0, 0.0, 0.0, 1.0, 0.0, 0.0, 1.0, 0.0, 0.0, 1.0, 0.0, 0.0, 1.0, 0.0, 0.0, 1.0, 0.0, 0.0, 1.0, 0.0, 0.0, 1.0, 9.17e-07, 0.0, 1.0, 9.17e-07, 0.0, 1.0, 9.17e-07, 0.0, 1.0, -3.974e-07, 0.0, 1.0, -3.974e-07, 0.0, 1.0, -3.974e-07, 0.0, 1.0, 0.0, 0.0, 1.0, 0.0, 0.0, 1.0, 0.0, 0.0, 1.0, 0.0, 0.0, 1.0, 0.0, 0.0, 1.0, 0.0, 0.0, 1.0, 0.0, 0.0, 1.0, 0.0, 0.0, 1.0, 0.0, 0.0, 1.0, 0.0, 0.0, 1.0, 0.0, 0.0, 1.0, 0.0, 0.001343, 0.001435, -1.0, 0.0009867, 0.001046, -1.0, 0.001343, 0.001435, -1.0, 0.0009869, 0.001046, -1.0, 0.0009866, 0.001046, -1.0, 0.001343, 0.001435, -1.0, 0.7071, 0.0, -0.7071, 0.7071, 0.0, -0.7071, 0.7071, 0.0, -0.7071, 0.7071, 0.0, -0.7071, 0.7071, 0.0, -0.7071, 0.7071, 0.0, -0.7071, -1.0, 0.0, 0.0, -1.0, 0.0, 0.0, -1.0, 0.0, 0.0, -1.0, 0.0, 0.0, -1.0, 0.0, 0.0, -1.0, 0.0, 0.0, 1.0, 0.0, 0.0, 1.0, 0.0, 0.0, 1.0, 0.0, 0.0, 1.0, 0.0, 0.0, 1.0, 0.0, 0.0, 1.0, 0.0, 0.0, -0.7071, 0.0, -0.7071, -0.7071, 0.0, -0.7071, -0.7071, 0.0, -0.7071, -0.7071, 0.0, -0.7071, -0.7071, 0.0, -0.7071, -0.7071, 0.0, -0.7071, 0.0, 1.0, -1.759e-07, 0.0, 1.0, -1.759e-07, 0.0, 1.0, -1.759e-07, 0.0, 1.0, -1.759e-07, 0.0, 1.0, 0.0, 0.0, 1.0, 0.0, 0.0, 1.0, 0.0, 0.0, 1.0, 0.0, 0.0, 1.0, 0.0, 0.0, 1.0, 0.0, 0.0, 1.0, 0.0, 0.0, 1.0, 0.0, 0.0, 1.0, 0.0, 0.0, 1.0, 0.0, 0.0, 1.0, 0.0, 0.0, 1.0, 0.0, 0.0, 0.9285, 0.3714, 0.0, 0.9285, 0.3714, 0.0, 0.9285, 0.3714, 0.0, 0.9285, 0.3714, 0.0, 0.9285, 0.3714, 0.0, 0.9285, 0.3714, -4.701e-07, 0.0, 1.0, -4.701e-07, 0.0, 1.0, -4.701e-07, 0.0, 1.0, 0.0, 0.0, 1.0, 0.0, 0.0, 1.0, 0.0, 0.0, 1.0, 2.188e-07, 0.0, 1.0, 2.188e-07, 0.0, 1.0, 2.188e-07, 0.0, 1.0, 2.188e-07, 0.0, 1.0, 2.188e-07, 0.0, 1.0, 0.0, 0.0, 1.0, 0.0, 0.0, 1.0, 0.0, 0.0, 1.0, 0.7071, 0.0, 0.7071, 0.7071, 0.0, 0.7071, 0.7071, 0.0, 0.7071, 0.7071, 0.0, 0.7071, 0.7071, 0.0, 0.7071, 0.7071, 0.0, 0.7071, 0.7071, 0.0, -0.7071, 0.7071, 0.0, -0.7071, 0.7071, 0.0, -0.7071, 0.7071, 0.0, -0.7071, 0.7071, 0.0, -0.7071, 0.7071, 0.0, -0.7071, 0.0, -1.0, 0.0, 0.0, -1.0, 0.0, 0.0, -1.0, 0.0, -0.0003356, -1.0, -2.459e-09, 0.0, -1.0, 0.0, 0.0, -1.0, 0.0, 0.0, -1.0, 0.0, -0.0003356, -1.0, 0.0, -0.0003356, -1.0, 2.345e-08, 0.0, -1.0, 0.0, 0.0, -1.0, -3.725e-07, 0.0, -1.0, -3.725e-07, 0.0, -1.0, -3.725e-07, -0.0003356, -1.0, 5.96e-07, -0.0003356, -1.0, -3.341e-07, -0.0003356, -1.0, -7.169e-07, 0.0, -1.0, 0.0, 0.0, -1.0, 0.0, 0.0, -1.0, 0.0, 0.0, -1.0, 7.451e-07, 0.0, -1.0, 7.451e-07, 0.0, -1.0, 7.451e-07, -1.0, 0.0, 0.0, -1.0, 0.0, 0.0, -1.0, -0.0002556, -0.001023, -1.0, 0.0, 0.0, -1.0, -0.0002878, -0.001064, -1.0, 0.0, 0.0, -1.0, -6.848e-08, 0.0, -1.0, -6.848e-08, 0.0, -0.9996, 0.02866, -0.0004044, -1.0, -6.848e-08, 0.0, -0.7071, 0.0, 0.7071, -0.7071, 0.0, 0.7071, -0.7071, 0.0, 0.7071, -0.7071, 0.0, 0.7071, -0.7071, 0.0, 0.7071, -0.7071, 0.0, 0.7071, 1.0, 0.0, 0.0, 1.0, -0.0002146, 0.001809, 1.0, 0.0, 0.0, 1.0, -0.0002145, 0.001809, 1.0, -0.000179, 0.001524, 1.0, 0.0, 0.0, 1.0, -1.679e-07, 0.0, 1.0, -1.679e-07, 0.0, 1.0, -0.0001857, 0.001571, 1.0, 0.0, 0.0, 1.0, 0.0, 0.0, 1.0, -0.0001792, 0.001524, 1.0, -0.0003295, 0.002664, 1.0, -0.0001737, 0.001476, 1.0, -0.000209, 0.001761, -0.7071, 0.0, -0.7071, -0.7071, 0.0, -0.7071, -0.7071, 0.0, -0.7071, -0.7071, 0.0, -0.7071, -0.7071, 0.0, -0.7071, -0.7071, 0.0, -0.7071, 0.7071, 0.0, 0.7071, 0.7071, 0.0, 0.7071, 0.7071, 0.0, 0.7071, -0.7071, 6.443e-06, 0.7071, -0.7071, 1.236e-05, 0.7071, -0.7071, 3.934e-06, 0.7071, -0.7071, 3.219e-08, 0.7071, 0.7071, 0.7071, 0.0, 0.7071, 0.7071, 0.0, 0.7071, 0.7071, 0.0, 0.7071, 0.7071, 0.0, 0.7071, 0.7071, 0.0, 0.7071, 0.7071, 0.0, 0.0, 0.0, 1.0, 0.0, 0.0, 1.0, 0.0, 0.0, 1.0, 0.0, 0.0, 1.0, 0.0, 0.0, 1.0, 0.0, 0.0, 1.0, 3.725e-07, 0.0, 1.0, 3.725e-07, 0.0, 1.0, 3.725e-07, 0.0, 1.0, 0.0, 0.0, 1.0, 0.0, 0.0, 1.0, 0.0, 0.0, 1.0, 3.104e-07, 0.0, 1.0, 3.104e-07, 0.0, 1.0, 3.104e-07, 0.0, 1.0, 0.0, 0.0, 1.0, 0.0, 0.0, 1.0, 0.0, 0.0, 1.0, 1.0, 0.0, 0.0, 1.0, 0.0, 0.0, 1.0, 0.0, 0.0, 1.0, 0.0, 0.0, 1.0, 0.0, 0.0, 1.0, 0.0, 0.0, -1.0, 0.0, 0.0, -1.0, 0.0, 0.0, -1.0, 0.0, 0.0, -1.0, 0.0, 0.0, -1.0, 0.0, 0.0, -1.0, 0.0, 0.0, -0.9996, 0.01826, -0.02209, -1.0, 0.0, 0.0, -1.0, 0.0, 0.0, 0.0, 0.0, 1.0, 0.0, 0.0, 1.0, 0.0, 0.0, 1.0, 9.576e-09, -0.5832, 0.8123, 9.576e-09, -0.5832, 0.8123, 0.05123, -0.5815, 0.8119, 9.576e-09, -0.5832, 0.8123, 0.02555, -0.5938, 0.8042, 9.576e-09, -0.5832, 0.8123, 0.7071, -8.218e-06, 0.7071, 0.7071, -1.074e-05, 0.7071, 0.7071, -1.153e-05, 0.7071, -2.463e-08, -1.0, 1.408e-07, -2.463e-08, -1.0, 1.408e-07, -2.463e-08, -1.0, 1.408e-07, -2.463e-08, -1.0, 1.408e-07, -2.463e-08, -1.0, 1.408e-07, 9.565e-08, -1.0, 0.0, 9.565e-08, -1.0, 0.0, 9.565e-08, -1.0, 0.0, 9.565e-08, -1.0, 0.0, 0.0, -1.0, 0.0, 0.0, -1.0, 0.0, 0.0, -1.0, 0.0, 9.565e-08, -1.0, 0.0, 9.565e-08, -1.0, 0.0, 9.565e-08, -1.0, 0.0, 9.565e-08, -1.0, 0.0])] * 3)])

# ---- objects
ob_camera = bpy.data.objects.new('Camera', cam_camera)
ob_landercabinsmallinternal = bpy.data.objects.new('landerCabinSmallInternal', None)
ob_shellcollider = bpy.data.objects.new('shellCollider', me_obj_base)

# ---- transforms, parenting, visibility, modifiers, constraints
ob_camera.location = (7.359, -6.926, 4.958)
ob_camera.rotation_euler = (1.109, 0.0, 0.8149)
ob_camera.lock_rotations_4d = False
ob_camera.empty_display_type = 'ARROWS'
ob_camera.color = (0.0, 0.0, 0.0, 0.0)
ob_camera.display_type = 'WIRE'
ob_camera.lineart.crease_threshold = 0.0
ob_landercabinsmallinternal.location = (0.0, 0.0, 0.0)
ob_landercabinsmallinternal.rotation_mode = 'QUATERNION'
ob_landercabinsmallinternal.rotation_quaternion = (1.0, 0.0, 0.0, 0.0)
ob_shellcollider.parent = ob_landercabinsmallinternal
ob_shellcollider.location = (0.0, 0.0, 0.0)
ob_shellcollider.rotation_mode = 'QUATERNION'
ob_shellcollider.rotation_quaternion = (4.371e-08, 0.0, 0.0, 1.0)

# ---- collection membership
col_collection.objects.link(ob_camera)
col_collection.objects.link(ob_landercabinsmallinternal)
col_collection.objects.link(ob_shellcollider)

# ---- scene / render settings (as saved in the file)
scene.camera = ob_camera
scene.frame_start = 1; scene.frame_end = 250; scene.frame_set(1)
scene.render.engine = 'BLENDER_EEVEE_NEXT'
scene.cycles.sampling_pattern = 'TABULATED_SOBOL'
scene.cycles.use_light_tree = False
scene.view_settings.view_transform = 'Filmic'
bpy.context.view_layer.update()

# ---- added for rendering (the .blend has no usable light): sun
light_auto_sun = bpy.data.lights.new('AutoSun', 'SUN')
light_auto_sun.energy = 3.0
light_auto_sun.angle = 0.0523599
ob_auto_sun = bpy.data.objects.new('AutoSun', light_auto_sun)
scene.collection.objects.link(ob_auto_sun)
ob_auto_sun.rotation_euler = (0.872665, 0.174533, 0.523599)
bpy.context.view_layer.update()
